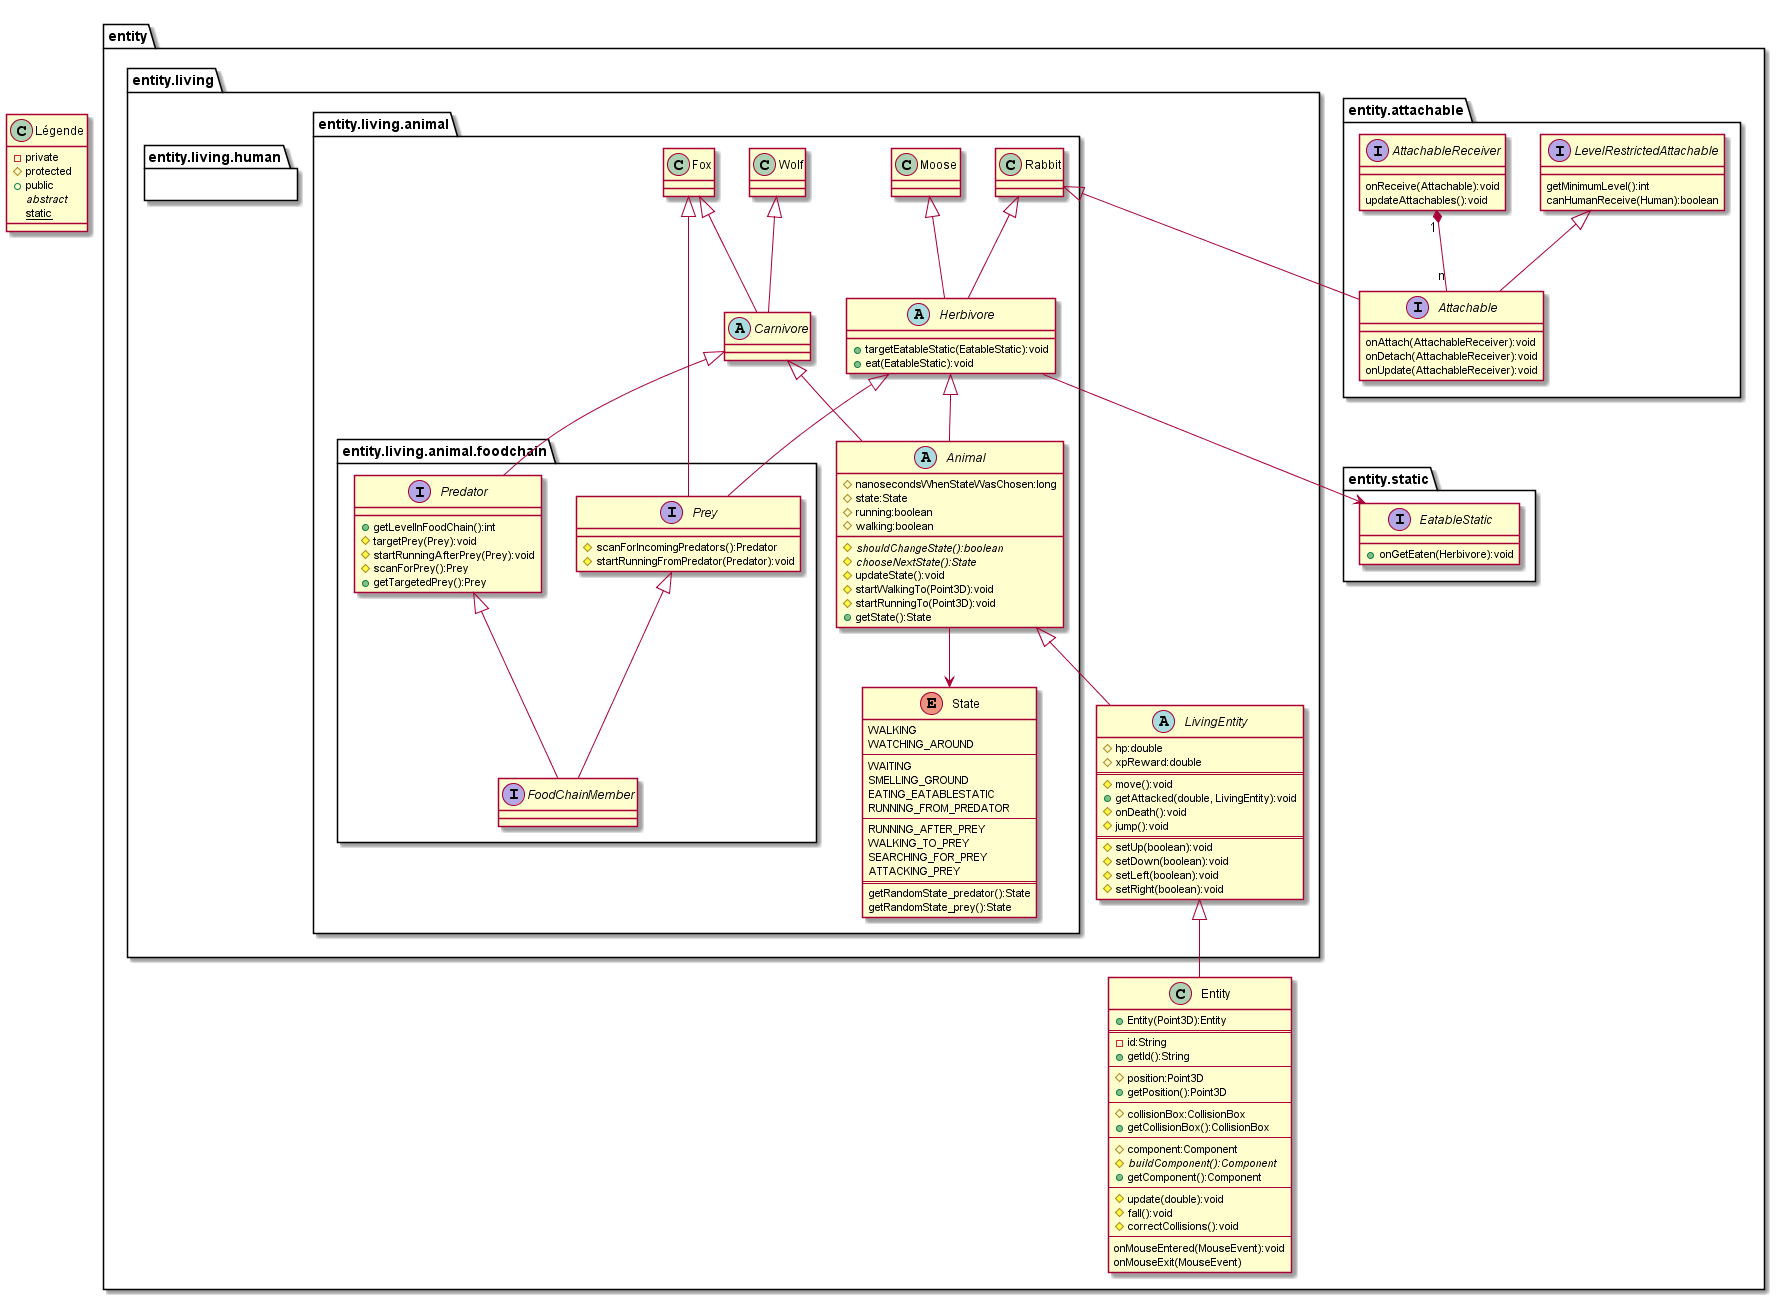

The diagram above was rendered by PlantUML. Its source (embedded in the PNG):
@startuml animal
class Légende{
        - private
        # protected
        + public
        {abstract} abstract
        {static} static
    }
package entity{
    class Entity{
        + Entity(Point3D):Entity
        ==
        - id:String
        + getId():String
        --
        # position:Point3D
        + getPosition():Point3D
        --
        # collisionBox:CollisionBox
        + getCollisionBox():CollisionBox
        --
        # component:Component
        # {abstract} buildComponent():Component
        + getComponent():Component
        --
        # update(double):void
        # fall():void
        # correctCollisions():void
        --
        onMouseEntered(MouseEvent):void
        onMouseExit(MouseEvent)
    }
    package entity.attachable{
        interface Attachable{
            onAttach(AttachableReceiver):void
            onDetach(AttachableReceiver):void
            onUpdate(AttachableReceiver):void
        }
        interface LevelRestrictedAttachable{    
            getMinimumLevel():int
            canHumanReceive(Human):boolean
        }
        LevelRestrictedAttachable <|-- Attachable
        interface AttachableReceiver{
            onReceive(Attachable):void
            updateAttachables():void
        }
        AttachableReceiver "1" *-- "n" Attachable
    }
    package entity.living{
        abstract class LivingEntity{
            # hp:double
            # xpReward:double
            ==
            # move():void
            + getAttacked(double, LivingEntity):void
            # onDeath():void
            # jump():void
            ==
            # setUp(boolean):void
            # setDown(boolean):void
            # setLeft(boolean):void
            # setRight(boolean):void
        }
        LivingEntity <|-- Entity
        package entity.living.animal{
            enum State{
                WALKING
                WATCHING_AROUND
                --
                WAITING
                SMELLING_GROUND
                EATING_EATABLESTATIC
                RUNNING_FROM_PREDATOR
                --
                RUNNING_AFTER_PREY
                WALKING_TO_PREY
                SEARCHING_FOR_PREY
                ATTACKING_PREY
                ==
                getRandomState_predator():State
                getRandomState_prey():State
            }
            abstract class Animal{
                # nanosecondsWhenStateWasChosen:long
                # state:State
                # running:boolean
                # walking:boolean
                # {abstract}shouldChangeState():boolean
                # {abstract}chooseNextState():State
                # updateState():void
                # startWalkingTo(Point3D):void
                # startRunningTo(Point3D):void
                + getState():State
            }
            Animal <|-- LivingEntity
            Animal --> State
            package entity.living.animal.foodchain{
                interface FoodChainMember{
                }
                interface Prey{
                    # scanForIncomingPredators():Predator
                    # startRunningFromPredator(Predator):void
                }
                Prey <|-- FoodChainMember
                interface Predator{
                    + getLevelInFoodChain():int
                    # targetPrey(Prey):void
                    # startRunningAfterPrey(Prey):void
                    # scanForPrey():Prey
                    + getTargetedPrey():Prey
                }
                Predator <|-- FoodChainMember
            }
            abstract class Herbivore{
                + targetEatableStatic(EatableStatic):void
                + eat(EatableStatic):void
            }
            Herbivore <|-- Animal
            Herbivore <|-- Prey
            abstract class Carnivore{

            }
            Carnivore <|-- Animal
            Carnivore <|-- Predator

            class Moose
            Moose <|-- Herbivore
            class Rabbit
            Rabbit <|-- Herbivore
            Rabbit <|-- Attachable
            class Fox
            Fox <|-- Carnivore
            Fox <|-- Prey
            class Wolf
            Wolf <|-- Carnivore
        }
        package entity.living.human{
        }
    }
    package entity.static{
        interface EatableStatic{
            + onGetEaten(Herbivore):void
        }
        Herbivore --> EatableStatic
    }
}
@enduml